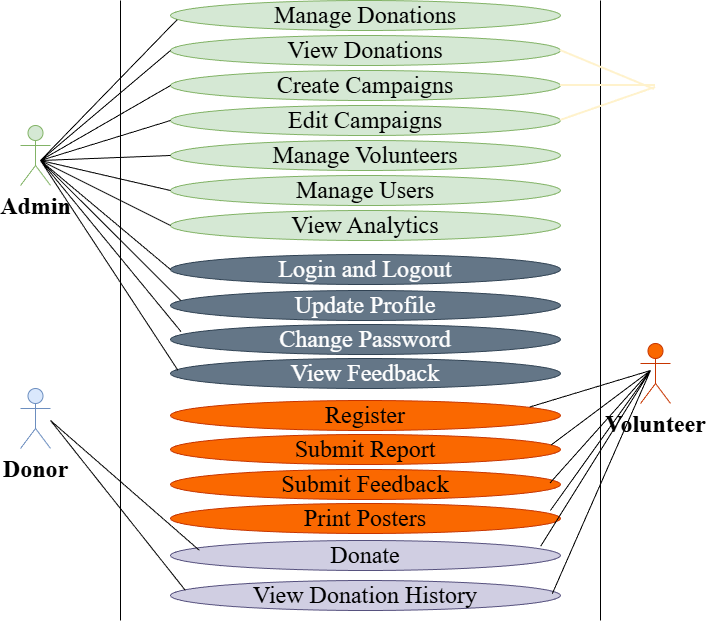

The diagram above was exported from draw.io. Its source (the exported page's mxGraphModel, read from the mxfile embedded in the PNG):
<mxGraphModel dx="868" dy="1573" grid="1" gridSize="10" guides="1" tooltips="1" connect="1" arrows="1" fold="1" page="1" pageScale="1" pageWidth="850" pageHeight="1100" math="0" shadow="0">
  <root>
    <mxCell id="0" />
    <mxCell id="1" parent="0" />
    <mxCell id="ampqPCgZQz2lmxZmwMzP-3" parent="1" style="ellipse;whiteSpace=wrap;html=1;fillColor=#d5e8d4;strokeColor=#82b366;" value="&lt;font face=&quot;Times New Roman&quot; style=&quot;font-size: 24px;&quot;&gt;Manage Donations&lt;/font&gt;" vertex="1">
      <mxGeometry height="30" width="390" x="270" y="-360" as="geometry" />
    </mxCell>
    <mxCell id="ampqPCgZQz2lmxZmwMzP-13" parent="1" style="ellipse;whiteSpace=wrap;html=1;fillColor=#d5e8d4;strokeColor=#82b366;" value="&lt;font face=&quot;Times New Roman&quot; style=&quot;font-size: 24px;&quot;&gt;Create Campaigns&lt;/font&gt;" vertex="1">
      <mxGeometry height="30" width="390" x="270" y="-290" as="geometry" />
    </mxCell>
    <mxCell id="ampqPCgZQz2lmxZmwMzP-14" parent="1" style="ellipse;whiteSpace=wrap;html=1;fillColor=#d5e8d4;strokeColor=#82b366;" value="&lt;font face=&quot;Times New Roman&quot; style=&quot;font-size: 24px;&quot;&gt;Edit Campaigns&lt;/font&gt;" vertex="1">
      <mxGeometry height="30" width="390" x="270" y="-255" as="geometry" />
    </mxCell>
    <mxCell id="ampqPCgZQz2lmxZmwMzP-16" edge="1" parent="1" style="endArrow=none;html=1;rounded=0;" value="">
      <mxGeometry height="50" relative="1" width="50" as="geometry">
        <mxPoint x="220" y="260" as="sourcePoint" />
        <mxPoint x="220" y="-360" as="targetPoint" />
      </mxGeometry>
    </mxCell>
    <mxCell id="ampqPCgZQz2lmxZmwMzP-17" edge="1" parent="1" style="endArrow=none;html=1;rounded=0;" value="">
      <mxGeometry height="50" relative="1" width="50" as="geometry">
        <mxPoint x="700" y="260" as="sourcePoint" />
        <mxPoint x="700" y="-360" as="targetPoint" />
      </mxGeometry>
    </mxCell>
    <mxCell id="ampqPCgZQz2lmxZmwMzP-18" parent="1" style="shape=umlActor;verticalLabelPosition=bottom;verticalAlign=top;html=1;outlineConnect=0;fillColor=#d5e8d4;strokeColor=#82b366;" value="&lt;font face=&quot;Times New Roman&quot; style=&quot;font-size: 24px;&quot;&gt;&lt;b&gt;Admin&lt;/b&gt;&lt;/font&gt;" vertex="1">
      <mxGeometry height="60" width="30" x="120" y="-235" as="geometry" />
    </mxCell>
    <mxCell id="ampqPCgZQz2lmxZmwMzP-26" parent="1" style="shape=umlActor;verticalLabelPosition=bottom;verticalAlign=top;html=1;outlineConnect=0;fillColor=#dae8fc;strokeColor=#6c8ebf;" value="&lt;font face=&quot;Times New Roman&quot;&gt;&lt;span style=&quot;font-size: 24px;&quot;&gt;&lt;b&gt;Donor&lt;/b&gt;&lt;/span&gt;&lt;/font&gt;" vertex="1">
      <mxGeometry height="60" width="30" x="120" y="28" as="geometry" />
    </mxCell>
    <mxCell id="ampqPCgZQz2lmxZmwMzP-29" parent="1" style="ellipse;whiteSpace=wrap;html=1;fillColor=#647687;strokeColor=#314354;fontColor=#ffffff;" value="&lt;font face=&quot;Times New Roman&quot; style=&quot;font-size: 24px;&quot;&gt;View Feedback&lt;/font&gt;" vertex="1">
      <mxGeometry height="30" width="390" x="270" y="-2" as="geometry" />
    </mxCell>
    <mxCell id="ampqPCgZQz2lmxZmwMzP-30" parent="1" style="ellipse;whiteSpace=wrap;html=1;fillColor=#d0cee2;strokeColor=#56517e;" value="&lt;font face=&quot;Times New Roman&quot; style=&quot;font-size: 24px;&quot;&gt;View Donation History&lt;/font&gt;" vertex="1">
      <mxGeometry height="30" width="390" x="270" y="220" as="geometry" />
    </mxCell>
    <mxCell id="ampqPCgZQz2lmxZmwMzP-31" parent="1" style="ellipse;whiteSpace=wrap;html=1;fillColor=#fa6800;strokeColor=#C73500;fontColor=#000000;" value="&lt;font face=&quot;Times New Roman&quot;&gt;&lt;span style=&quot;font-size: 24px;&quot;&gt;Register&lt;/span&gt;&lt;/font&gt;" vertex="1">
      <mxGeometry height="30" width="390" x="270" y="40" as="geometry" />
    </mxCell>
    <mxCell id="ampqPCgZQz2lmxZmwMzP-32" parent="1" style="ellipse;whiteSpace=wrap;html=1;fillColor=#647687;strokeColor=#314354;fontColor=#ffffff;" value="&lt;font face=&quot;Times New Roman&quot; style=&quot;font-size: 24px;&quot;&gt;Change Password&lt;/font&gt;" vertex="1">
      <mxGeometry height="30" width="390" x="270" y="-36" as="geometry" />
    </mxCell>
    <mxCell id="ampqPCgZQz2lmxZmwMzP-33" parent="1" style="ellipse;whiteSpace=wrap;html=1;fillColor=#647687;strokeColor=#314354;fontColor=#ffffff;" value="&lt;font face=&quot;Times New Roman&quot; style=&quot;font-size: 24px;&quot;&gt;Update Profile&lt;/font&gt;" vertex="1">
      <mxGeometry height="30" width="390" x="270" y="-70" as="geometry" />
    </mxCell>
    <mxCell id="ampqPCgZQz2lmxZmwMzP-34" parent="1" style="ellipse;whiteSpace=wrap;html=1;fillColor=#647687;strokeColor=#314354;fontColor=#ffffff;" value="&lt;font face=&quot;Times New Roman&quot; style=&quot;font-size: 24px;&quot;&gt;Login and Logout&lt;/font&gt;" vertex="1">
      <mxGeometry height="30" width="390" x="270" y="-106" as="geometry" />
    </mxCell>
    <mxCell id="ampqPCgZQz2lmxZmwMzP-35" parent="1" style="ellipse;whiteSpace=wrap;html=1;fillColor=#d5e8d4;strokeColor=#82b366;" value="&lt;font face=&quot;Times New Roman&quot; style=&quot;font-size: 24px;&quot;&gt;View Donations&lt;/font&gt;" vertex="1">
      <mxGeometry height="30" width="390" x="270" y="-325" as="geometry" />
    </mxCell>
    <mxCell id="ampqPCgZQz2lmxZmwMzP-36" edge="1" parent="1" source="ampqPCgZQz2lmxZmwMzP-13" style="endArrow=none;html=1;rounded=0;entryX=0.5;entryY=0.5;entryDx=0;entryDy=0;entryPerimeter=0;exitX=1;exitY=0.5;exitDx=0;exitDy=0;strokeColor=#FFF2CC;strokeWidth=2;" value="">
      <mxGeometry height="50" relative="1" width="50" as="geometry">
        <mxPoint x="660" y="-310" as="sourcePoint" />
        <mxPoint x="755" y="-275" as="targetPoint" />
      </mxGeometry>
    </mxCell>
    <mxCell id="ampqPCgZQz2lmxZmwMzP-37" edge="1" parent="1" source="ampqPCgZQz2lmxZmwMzP-14" style="endArrow=none;html=1;rounded=0;entryX=0.5;entryY=0.5;entryDx=0;entryDy=0;entryPerimeter=0;exitX=1;exitY=0.5;exitDx=0;exitDy=0;strokeWidth=2;strokeColor=#FFF2CC;" value="">
      <mxGeometry height="50" relative="1" width="50" as="geometry">
        <mxPoint x="660" y="-272" as="sourcePoint" />
        <mxPoint x="755" y="-273" as="targetPoint" />
      </mxGeometry>
    </mxCell>
    <mxCell id="ampqPCgZQz2lmxZmwMzP-38" edge="1" parent="1" source="ampqPCgZQz2lmxZmwMzP-35" style="endArrow=none;html=1;rounded=0;exitX=1;exitY=0.5;exitDx=0;exitDy=0;strokeColor=#FFF2CC;strokeWidth=2;" value="">
      <mxGeometry height="50" relative="1" width="50" as="geometry">
        <mxPoint x="664" y="-226" as="sourcePoint" />
        <mxPoint x="754" y="-271" as="targetPoint" />
      </mxGeometry>
    </mxCell>
    <mxCell id="ampqPCgZQz2lmxZmwMzP-51" parent="1" style="shape=umlActor;verticalLabelPosition=bottom;verticalAlign=top;html=1;outlineConnect=0;fillColor=#fa6800;fontColor=#000000;strokeColor=#C73500;" value="&lt;font face=&quot;Times New Roman&quot; style=&quot;font-size: 24px;&quot;&gt;&lt;b&gt;Volunteer&lt;/b&gt;&lt;/font&gt;" vertex="1">
      <mxGeometry height="60" width="30" x="740" y="-17" as="geometry" />
    </mxCell>
    <mxCell id="LEK--5mTyyLQGLNoiWNg-1" parent="1" style="ellipse;whiteSpace=wrap;html=1;fillColor=#d5e8d4;strokeColor=#82b366;" value="&lt;font face=&quot;Times New Roman&quot; style=&quot;font-size: 24px;&quot;&gt;Manage Volunteers&lt;/font&gt;&lt;span style=&quot;color: rgba(0, 0, 0, 0); font-family: monospace; font-size: 0px; text-align: start; text-wrap-mode: nowrap;&quot;&gt;%3CmxGraphModel%3E%3Croot%3E%3CmxCell%20id%3D%220%22%2F%3E%3CmxCell%20id%3D%221%22%20parent%3D%220%22%2F%3E%3CmxCell%20id%3D%222%22%20parent%3D%221%22%20style%3D%22ellipse%3BwhiteSpace%3Dwrap%3Bhtml%3D1%3BfillColor%3D%23f5f5f5%3BstrokeColor%3D%23666666%3BgradientColor%3D%23b3b3b3%3B%22%20value%3D%22%26lt%3Bfont%20face%3D%26quot%3BTimes%20New%20Roman%26quot%3B%20style%3D%26quot%3Bfont-size%3A%2024px%3B%26quot%3B%26gt%3BEdit%20Campaigns%26lt%3B%2Ffont%26gt%3B%22%20vertex%3D%221%22%3E%3CmxGeometry%20height%3D%2230%22%20width%3D%22390%22%20x%3D%22270%22%20y%3D%22-246%22%20as%3D%22geometry%22%2F%3E%3C%2FmxCell%3E%3C%2Froot%3E%3C%2FmxGraphModel%3E&lt;/span&gt;&lt;span style=&quot;color: rgba(0, 0, 0, 0); font-family: monospace; font-size: 0px; text-align: start; text-wrap-mode: nowrap;&quot;&gt;%3CmxGraphModel%3E%3Croot%3E%3CmxCell%20id%3D%220%22%2F%3E%3CmxCell%20id%3D%221%22%20parent%3D%220%22%2F%3E%3CmxCell%20id%3D%222%22%20parent%3D%221%22%20style%3D%22ellipse%3BwhiteSpace%3Dwrap%3Bhtml%3D1%3BfillColor%3D%23f5f5f5%3BstrokeColor%3D%23666666%3BgradientColor%3D%23b3b3b3%3B%22%20value%3D%22%26lt%3Bfont%20face%3D%26quot%3BTimes%20New%20Roman%26quot%3B%20style%3D%26quot%3Bfont-size%3A%2024px%3B%26quot%3B%26gt%3BEdit%20Campaigns%26lt%3B%2Ffont%26gt%3B%22%20vertex%3D%221%22%3E%3CmxGeometry%20height%3D%2230%22%20width%3D%22390%22%20x%3D%22270%22%20y%3D%22-246%22%20as%3D%22geometry%22%2F%3E%3C%2FmxCell%3E%3C%2Froot%3E%3C%2FmxGraphModel%3E&lt;/span&gt;" vertex="1">
      <mxGeometry height="30" width="390" x="270" y="-220" as="geometry" />
    </mxCell>
    <mxCell id="LEK--5mTyyLQGLNoiWNg-2" parent="1" style="ellipse;whiteSpace=wrap;html=1;fillColor=#d5e8d4;strokeColor=#82b366;" value="&lt;font face=&quot;Times New Roman&quot; style=&quot;font-size: 24px;&quot;&gt;Manage Users&lt;/font&gt;" vertex="1">
      <mxGeometry height="30" width="390" x="270" y="-185" as="geometry" />
    </mxCell>
    <mxCell id="LEK--5mTyyLQGLNoiWNg-3" parent="1" style="ellipse;whiteSpace=wrap;html=1;fillColor=#d5e8d4;strokeColor=#82b366;" value="&lt;font face=&quot;Times New Roman&quot; style=&quot;font-size: 24px;&quot;&gt;View Analytics&lt;/font&gt;" vertex="1">
      <mxGeometry height="30" width="390" x="270" y="-150" as="geometry" />
    </mxCell>
    <mxCell id="LEK--5mTyyLQGLNoiWNg-9" parent="1" style="ellipse;whiteSpace=wrap;html=1;fillColor=#fa6800;strokeColor=#C73500;fontColor=#000000;" value="&lt;font face=&quot;Times New Roman&quot;&gt;&lt;span style=&quot;font-size: 24px;&quot;&gt;Submit Report&lt;/span&gt;&lt;/font&gt;" vertex="1">
      <mxGeometry height="30" width="390" x="270" y="74" as="geometry" />
    </mxCell>
    <mxCell id="LEK--5mTyyLQGLNoiWNg-10" parent="1" style="ellipse;whiteSpace=wrap;html=1;fillColor=#fa6800;strokeColor=#C73500;fontColor=#000000;" value="&lt;font face=&quot;Times New Roman&quot;&gt;&lt;span style=&quot;font-size: 24px;&quot;&gt;Submit Feedback&lt;/span&gt;&lt;/font&gt;" vertex="1">
      <mxGeometry height="30" width="390" x="270" y="109" as="geometry" />
    </mxCell>
    <mxCell id="LEK--5mTyyLQGLNoiWNg-11" parent="1" style="ellipse;whiteSpace=wrap;html=1;fillColor=#fa6800;strokeColor=#C73500;fontColor=#000000;" value="&lt;font face=&quot;Times New Roman&quot;&gt;&lt;span style=&quot;font-size: 24px;&quot;&gt;Print Posters&lt;/span&gt;&lt;/font&gt;" vertex="1">
      <mxGeometry height="30" width="390" x="270" y="143" as="geometry" />
    </mxCell>
    <mxCell id="LEK--5mTyyLQGLNoiWNg-12" parent="1" style="ellipse;whiteSpace=wrap;html=1;fillColor=#d0cee2;strokeColor=#56517e;" value="&lt;font face=&quot;Times New Roman&quot;&gt;&lt;span style=&quot;font-size: 24px;&quot;&gt;Donate&lt;/span&gt;&lt;/font&gt;" vertex="1">
      <mxGeometry height="30" width="390" x="270" y="180" as="geometry" />
    </mxCell>
    <mxCell id="LEK--5mTyyLQGLNoiWNg-30" edge="1" parent="1" style="endArrow=none;html=1;rounded=0;entryX=0.017;entryY=0.639;entryDx=0;entryDy=0;entryPerimeter=0;" target="ampqPCgZQz2lmxZmwMzP-3" value="">
      <mxGeometry height="50" relative="1" width="50" as="geometry">
        <mxPoint x="140" y="-200" as="sourcePoint" />
        <mxPoint x="190" y="-250" as="targetPoint" />
      </mxGeometry>
    </mxCell>
    <mxCell id="LEK--5mTyyLQGLNoiWNg-32" edge="1" parent="1" style="endArrow=none;html=1;rounded=0;entryX=0;entryY=0.5;entryDx=0;entryDy=0;" target="ampqPCgZQz2lmxZmwMzP-35" value="">
      <mxGeometry height="50" relative="1" width="50" as="geometry">
        <mxPoint x="140" y="-200" as="sourcePoint" />
        <mxPoint x="190" y="-250" as="targetPoint" />
      </mxGeometry>
    </mxCell>
    <mxCell id="LEK--5mTyyLQGLNoiWNg-35" edge="1" parent="1" style="endArrow=none;html=1;rounded=0;" value="">
      <mxGeometry height="50" relative="1" width="50" as="geometry">
        <mxPoint x="140" y="-200" as="sourcePoint" />
        <mxPoint x="270" y="-275" as="targetPoint" />
      </mxGeometry>
    </mxCell>
    <mxCell id="LEK--5mTyyLQGLNoiWNg-36" edge="1" parent="1" style="endArrow=none;html=1;rounded=0;entryX=0;entryY=0.5;entryDx=0;entryDy=0;" target="ampqPCgZQz2lmxZmwMzP-14" value="">
      <mxGeometry height="50" relative="1" width="50" as="geometry">
        <mxPoint x="140" y="-200" as="sourcePoint" />
        <mxPoint x="190" y="-250" as="targetPoint" />
      </mxGeometry>
    </mxCell>
    <mxCell id="LEK--5mTyyLQGLNoiWNg-38" edge="1" parent="1" style="endArrow=none;html=1;rounded=0;entryX=0;entryY=0.5;entryDx=0;entryDy=0;" target="LEK--5mTyyLQGLNoiWNg-1" value="">
      <mxGeometry height="50" relative="1" width="50" as="geometry">
        <mxPoint x="140" y="-200" as="sourcePoint" />
        <mxPoint x="190" y="-250" as="targetPoint" />
      </mxGeometry>
    </mxCell>
    <mxCell id="LEK--5mTyyLQGLNoiWNg-39" edge="1" parent="1" style="endArrow=none;html=1;rounded=0;entryX=0;entryY=0.5;entryDx=0;entryDy=0;" target="LEK--5mTyyLQGLNoiWNg-2" value="">
      <mxGeometry height="50" relative="1" width="50" as="geometry">
        <mxPoint x="140" y="-200" as="sourcePoint" />
        <mxPoint x="190" y="-250" as="targetPoint" />
      </mxGeometry>
    </mxCell>
    <mxCell id="LEK--5mTyyLQGLNoiWNg-41" edge="1" parent="1" style="endArrow=none;html=1;rounded=0;entryX=0;entryY=0.5;entryDx=0;entryDy=0;" target="LEK--5mTyyLQGLNoiWNg-3" value="">
      <mxGeometry height="50" relative="1" width="50" as="geometry">
        <mxPoint x="140" y="-200" as="sourcePoint" />
        <mxPoint x="190" y="-250" as="targetPoint" />
      </mxGeometry>
    </mxCell>
    <mxCell id="LEK--5mTyyLQGLNoiWNg-42" edge="1" parent="1" style="endArrow=none;html=1;rounded=0;entryX=0;entryY=0.5;entryDx=0;entryDy=0;" target="ampqPCgZQz2lmxZmwMzP-34" value="">
      <mxGeometry height="50" relative="1" width="50" as="geometry">
        <mxPoint x="140" y="-200" as="sourcePoint" />
        <mxPoint x="190" y="-250" as="targetPoint" />
      </mxGeometry>
    </mxCell>
    <mxCell id="LEK--5mTyyLQGLNoiWNg-43" edge="1" parent="1" style="endArrow=none;html=1;rounded=0;entryX=0.026;entryY=0.333;entryDx=0;entryDy=0;entryPerimeter=0;" target="ampqPCgZQz2lmxZmwMzP-33" value="">
      <mxGeometry height="50" relative="1" width="50" as="geometry">
        <mxPoint x="140" y="-200" as="sourcePoint" />
        <mxPoint x="190" y="-250" as="targetPoint" />
      </mxGeometry>
    </mxCell>
    <mxCell id="LEK--5mTyyLQGLNoiWNg-44" edge="1" parent="1" style="endArrow=none;html=1;rounded=0;entryX=0.027;entryY=0.239;entryDx=0;entryDy=0;entryPerimeter=0;" target="ampqPCgZQz2lmxZmwMzP-32" value="">
      <mxGeometry height="50" relative="1" width="50" as="geometry">
        <mxPoint x="140" y="-200" as="sourcePoint" />
        <mxPoint x="190" y="-250" as="targetPoint" />
      </mxGeometry>
    </mxCell>
    <mxCell id="LEK--5mTyyLQGLNoiWNg-45" edge="1" parent="1" style="endArrow=none;html=1;rounded=0;entryX=0.019;entryY=0.394;entryDx=0;entryDy=0;entryPerimeter=0;" target="ampqPCgZQz2lmxZmwMzP-29" value="">
      <mxGeometry height="50" relative="1" width="50" as="geometry">
        <mxPoint x="140" y="-200" as="sourcePoint" />
        <mxPoint x="210" y="-180" as="targetPoint" />
      </mxGeometry>
    </mxCell>
    <mxCell id="LEK--5mTyyLQGLNoiWNg-46" edge="1" parent="1" source="ampqPCgZQz2lmxZmwMzP-31" style="endArrow=none;html=1;rounded=0;exitX=0.921;exitY=0.217;exitDx=0;exitDy=0;exitPerimeter=0;" value="">
      <mxGeometry height="50" relative="1" width="50" as="geometry">
        <mxPoint x="700" y="60" as="sourcePoint" />
        <mxPoint x="750" y="10" as="targetPoint" />
      </mxGeometry>
    </mxCell>
    <mxCell id="LEK--5mTyyLQGLNoiWNg-47" edge="1" parent="1" source="LEK--5mTyyLQGLNoiWNg-9" style="endArrow=none;html=1;rounded=0;exitX=0.976;exitY=0.35;exitDx=0;exitDy=0;exitPerimeter=0;" value="">
      <mxGeometry height="50" relative="1" width="50" as="geometry">
        <mxPoint x="700" y="60" as="sourcePoint" />
        <mxPoint x="750" y="10" as="targetPoint" />
      </mxGeometry>
    </mxCell>
    <mxCell id="LEK--5mTyyLQGLNoiWNg-49" edge="1" parent="1" source="LEK--5mTyyLQGLNoiWNg-10" style="endArrow=none;html=1;rounded=0;exitX=0.973;exitY=0.45;exitDx=0;exitDy=0;exitPerimeter=0;" value="">
      <mxGeometry height="50" relative="1" width="50" as="geometry">
        <mxPoint x="700" y="60" as="sourcePoint" />
        <mxPoint x="750" y="10" as="targetPoint" />
      </mxGeometry>
    </mxCell>
    <mxCell id="LEK--5mTyyLQGLNoiWNg-50" edge="1" parent="1" source="LEK--5mTyyLQGLNoiWNg-11" style="endArrow=none;html=1;rounded=0;exitX=0.974;exitY=0.233;exitDx=0;exitDy=0;exitPerimeter=0;" value="">
      <mxGeometry height="50" relative="1" width="50" as="geometry">
        <mxPoint x="700" y="60" as="sourcePoint" />
        <mxPoint x="750" y="10" as="targetPoint" />
      </mxGeometry>
    </mxCell>
    <mxCell id="LEK--5mTyyLQGLNoiWNg-51" edge="1" parent="1" source="LEK--5mTyyLQGLNoiWNg-12" style="endArrow=none;html=1;rounded=0;exitX=0.949;exitY=0.194;exitDx=0;exitDy=0;exitPerimeter=0;" value="">
      <mxGeometry height="50" relative="1" width="50" as="geometry">
        <mxPoint x="700" y="60" as="sourcePoint" />
        <mxPoint x="750" y="10" as="targetPoint" />
      </mxGeometry>
    </mxCell>
    <mxCell id="LEK--5mTyyLQGLNoiWNg-52" edge="1" parent="1" source="ampqPCgZQz2lmxZmwMzP-30" style="endArrow=none;html=1;rounded=0;exitX=0.979;exitY=0.439;exitDx=0;exitDy=0;exitPerimeter=0;" value="">
      <mxGeometry height="50" relative="1" width="50" as="geometry">
        <mxPoint x="700" y="60" as="sourcePoint" />
        <mxPoint x="750" y="10" as="targetPoint" />
      </mxGeometry>
    </mxCell>
    <mxCell id="LEK--5mTyyLQGLNoiWNg-53" edge="1" parent="1" source="LEK--5mTyyLQGLNoiWNg-12" style="endArrow=none;html=1;rounded=0;exitX=0.074;exitY=0.328;exitDx=0;exitDy=0;exitPerimeter=0;" value="">
      <mxGeometry height="50" relative="1" width="50" as="geometry">
        <mxPoint x="100" y="110" as="sourcePoint" />
        <mxPoint x="150" y="60" as="targetPoint" />
      </mxGeometry>
    </mxCell>
    <mxCell id="LEK--5mTyyLQGLNoiWNg-54" edge="1" parent="1" source="ampqPCgZQz2lmxZmwMzP-30" style="endArrow=none;html=1;rounded=0;exitX=0.038;exitY=0.328;exitDx=0;exitDy=0;exitPerimeter=0;" value="">
      <mxGeometry height="50" relative="1" width="50" as="geometry">
        <mxPoint x="100" y="110" as="sourcePoint" />
        <mxPoint x="150" y="60" as="targetPoint" />
      </mxGeometry>
    </mxCell>
  </root>
</mxGraphModel>